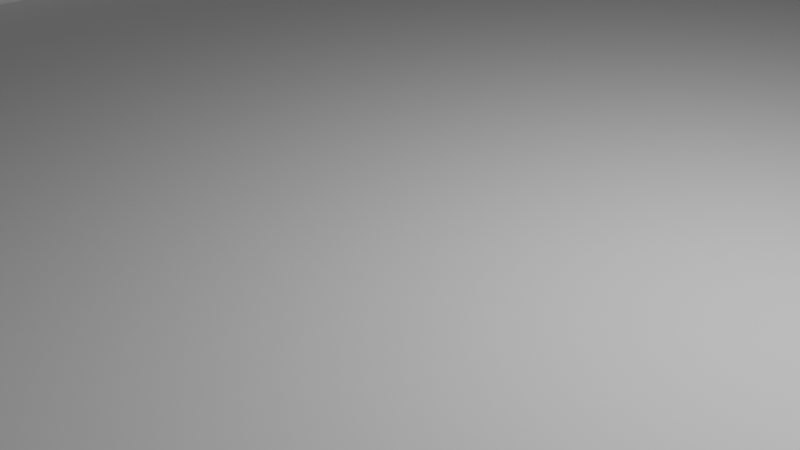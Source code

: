 # Source: tutorial_lev.blend  (saved by Blender 3.3.6; exported with 4.5.12 LTS)
import bpy
from mathutils import Matrix  # noqa: F401  (used for matrix-valued properties, if any)

bpy.ops.wm.read_factory_settings(use_empty=True)
scene = bpy.context.scene
scene.name = 'Scene'

# ---- collections
col_collection = bpy.data.collections.new('Collection'); scene.collection.children.link(col_collection)

# ---- node groups
ng_auto_smooth = bpy.data.node_groups.new('Auto Smooth', 'GeometryNodeTree')
_s = ng_auto_smooth.interface.new_socket(name='Geometry', in_out='OUTPUT', socket_type='NodeSocketGeometry')
_s = ng_auto_smooth.interface.new_socket(name='Geometry', in_out='INPUT', socket_type='NodeSocketGeometry')
_s = ng_auto_smooth.interface.new_socket(name='Angle', in_out='INPUT', socket_type='NodeSocketFloat')
_s.subtype = 'ANGLE'
_s.min_value = 0.0
_s.max_value = 3.142
ng_auto_smooth.is_modifier = True
_N = ng_auto_smooth.nodes; _L = ng_auto_smooth.links
n0 = _N.new('NodeGroupOutput'); n0.name = 'Group Output'; n0.location = (480, -100)
n1 = _N.new('NodeGroupInput'); n1.name = 'Group Input'; n1.location = (-420, -300)
n2 = _N.new('NodeGroupInput'); n2.name = 'Group Input.001'; n2.location = (-60, -100)
n3 = _N.new('GeometryNodeSetShadeSmooth'); n3.name = 'Set Shade Smooth'; n3.location = (120, -100)
n3.domain = 'EDGE'
n4 = _N.new('GeometryNodeSetShadeSmooth'); n4.name = 'Set Shade Smooth.001'; n4.location = (300, -100)
n5 = _N.new('GeometryNodeInputMeshEdgeAngle'); n5.name = 'Edge Angle'; n5.location = (-420, -220)
n6 = _N.new('GeometryNodeInputEdgeSmooth'); n6.name = 'Is Edge Smooth'; n6.location = (-60, -160)
n7 = _N.new('GeometryNodeInputShadeSmooth'); n7.name = 'Is Face Smooth'; n7.location = (-240, -340)
n8 = _N.new('FunctionNodeBooleanMath'); n8.name = 'Boolean Math'; n8.location = (-60, -220)
n9 = _N.new('FunctionNodeCompare'); n9.name = 'Compare'; n9.location = (-240, -180)
n9.operation = 'LESS_EQUAL'
_L.new(n5.outputs[0], n9.inputs[0])
_L.new(n4.outputs[0], n0.inputs[0])
_L.new(n1.outputs[1], n9.inputs[1])
_L.new(n9.outputs[0], n8.inputs[0])
_L.new(n7.outputs[0], n8.inputs[1])
_L.new(n2.outputs[0], n3.inputs[0])
_L.new(n6.outputs[0], n3.inputs[1])
_L.new(n3.outputs[0], n4.inputs[0])
_L.new(n8.outputs[0], n3.inputs[2])
n0.is_active_output = True

# ---- world
world_world = bpy.data.worlds.new('World'); scene.world = world_world
world_world.use_nodes = True; world_world.node_tree.nodes.clear()
_N = world_world.node_tree.nodes; _L = world_world.node_tree.links
n0 = _N.new('ShaderNodeOutputWorld'); n0.name = 'World Output'; n0.location = (300, 300)
n1 = _N.new('ShaderNodeBackground'); n1.name = 'Background'; n1.location = (10, 300)
n1.inputs[0].default_value = (0.05088, 0.05088, 0.05088, 1.0)
_L.new(n1.outputs[0], n0.inputs[0])
n0.is_active_output = True
world_world.color = (0.05088, 0.05088, 0.05088)
world_world.use_sun_shadow = False
world_world.sun_shadow_jitter_overblur = 0.0

# ---- cameras
cam_camera = bpy.data.cameras.new('Camera')
cam_camera.clip_end = 100.0
cam_camera.ortho_scale = 7.314

# ---- lights
light_light = bpy.data.lights.new('Light', 'POINT')
light_light.transmission_factor = 0.0
light_light.energy = 1000.0
light_light.shadow_soft_size = 0.1
light_light.shadow_maximum_resolution = 0.006
light_light.use_absolute_resolution = True

# ---- meshes
me_plane_001 = bpy.data.meshes.new('Plane.001')
me_plane_001.from_pydata([(-1.0, -1.0, 0.0), (1.0, -1.0, 0.0), (-1.0, 1.0, 0.0), (1.0, 1.0, 0.0)], [], [(0, 1, 3, 2)])
_uv = me_plane_001.uv_layers.new(name='UVMap')
_uv.uv.foreach_set('vector', [0.0, 0.0, 1.0, 0.0, 1.0, 1.0, 0.0, 1.0])
me_plane_001.update()
me_cube_001 = bpy.data.meshes.new('Cube.001')
me_cube_001.from_pydata([(-2.292, 25.56, -1.0), (-2.292, 25.56, 1.0), (-2.292, 34.65, -1.0), (-2.292, 34.65, 1.0), (2.292, 25.56, -1.0), (2.292, 25.56, 1.0), (2.292, 34.65, -1.0), (2.292, 34.65, 1.0), (2.292, 29.05, -1.0), (2.292, 30.16, -1.0), (2.292, 29.03, -0.00377), (2.292, 29.64, 0.581), (2.292, 30.17, 0.05051), (2.292, 29.05, -1.0), (2.292, 30.16, -1.0), (2.292, 29.03, -0.00377), (2.292, 29.64, 0.581), (2.292, 30.17, 0.05051), (8.062, 29.05, -1.0), (8.062, 30.16, -1.0), (8.062, 29.03, -0.00377), (8.062, 29.64, 0.581), (8.062, 30.17, 0.05051), (-2.28, 25.57, -0.9885), (-2.278, 25.57, 1.0), (-2.28, 34.64, -0.9885), (-2.278, 34.63, 1.0), (2.28, 25.57, -0.9885), (2.278, 25.57, 1.0), (2.28, 34.64, -0.9885), (2.278, 34.63, 1.0), (2.278, 29.05, -0.9857), (2.278, 30.16, -0.9858), (2.28, 29.03, -0.0199), (2.283, 29.64, 0.5632), (2.28, 30.17, 0.03448), (2.292, 29.06, -1.014), (2.292, 30.15, -1.014), (2.292, 29.04, -0.02074), (2.292, 29.64, 0.561), (2.292, 30.16, 0.03362), (8.062, 29.07, -0.9995), (8.062, 30.14, -0.9997), (8.062, 29.04, -0.01146), (8.062, 29.64, 0.561), (8.062, 30.15, 0.04299)], [], [(0, 1, 3, 2), (2, 3, 7, 6), (6, 7, 5, 4, 8, 10, 11, 12, 9), (4, 5, 1, 0), (2, 6, 9, 8, 4, 0), (10, 8, 13, 15), (9, 12, 17, 14), (11, 10, 15, 16), (12, 11, 16, 17), (14, 17, 22, 19), (16, 15, 20, 21), (17, 16, 21, 22), (15, 13, 18, 20), (23, 25, 26, 24), (25, 29, 30, 26), (29, 32, 35, 34, 33, 31, 27, 28, 30), (27, 23, 24, 28), (25, 23, 27, 31, 32, 29), (33, 38, 36, 31), (32, 37, 40, 35), (34, 39, 38, 33), (35, 40, 39, 34), (37, 42, 45, 40), (39, 44, 43, 38), (40, 45, 44, 39), (38, 43, 41, 36), (3, 1, 24, 26), (7, 3, 26, 30), (5, 7, 30, 28), (1, 5, 28, 24), (8, 9, 32, 31), (13, 8, 31, 36), (9, 14, 37, 32), (20, 18, 41, 43), (21, 20, 43, 44), (22, 21, 44, 45), (19, 22, 45, 42), (14, 19, 42, 37), (18, 13, 36, 41)])
me_cube_001.polygons.foreach_set('use_smooth', [True] * 39)
_uv = me_cube_001.uv_layers.new(name='UVMap')
_uv.uv.foreach_set('vector', [0.375, 0.0, 0.625, 0.0, 0.625, 0.25, 0.375, 0.25, 0.375, 0.25, 0.625, 0.25, 0.625, 0.5, 0.375, 0.5, 0.375, 0.5, 0.625, 0.5, 0.625, 0.75, 0.375, 0.75, 0.375, 0.6539, 0.4995, 0.6546, 0.5726, 0.6376, 0.5063, 0.623, 0.375, 0.6234, 0.375, 0.75, 0.625, 0.75, 0.625, 1.0, 0.375, 1.0, 0.125, 0.5, 0.375, 0.5, 0.375, 0.6234, 0.375, 0.6539, 0.375, 0.75, 0.125, 0.75, 0.4995, 0.6546, 0.375, 0.6539, 0.375, 0.6539, 0.4995, 0.6546, 0.375, 0.6234, 0.5063, 0.623, 0.5063, 0.623, 0.375, 0.6234, 0.5726, 0.6376, 0.4995, 0.6546, 0.4995, 0.6546, 0.5726, 0.6376, 0.5063, 0.623, 0.5726, 0.6376, 0.5726, 0.6376, 0.5063, 0.623, 0.375, 0.6234, 0.5063, 0.623, 0.5063, 0.623, 0.375, 0.6234, 0.5726, 0.6376, 0.4995, 0.6546, 0.4995, 0.6546, 0.5726, 0.6376, 0.5063, 0.623, 0.5726, 0.6376, 0.5726, 0.6376, 0.5063, 0.623, 0.4995, 0.6546, 0.375, 0.6539, 0.375, 0.6539, 0.4995, 0.6546, 0.375, 0.0, 0.375, 0.25, 0.625, 0.25, 0.625, 0.0, 0.375, 0.25, 0.375, 0.5, 0.625, 0.5, 0.625, 0.25, 0.375, 0.5, 0.375, 0.6234, 0.5063, 0.623, 0.5726, 0.6376, 0.4995, 0.6546, 0.375, 0.6539, 0.375, 0.75, 0.625, 0.75, 0.625, 0.5, 0.375, 0.75, 0.375, 1.0, 0.625, 1.0, 0.625, 0.75, 0.125, 0.5, 0.125, 0.75, 0.375, 0.75, 0.375, 0.6539, 0.375, 0.6234, 0.375, 0.5, 0.4995, 0.6546, 0.4995, 0.6546, 0.375, 0.6539, 0.375, 0.6539, 0.375, 0.6234, 0.375, 0.6234, 0.5063, 0.623, 0.5063, 0.623, 0.5726, 0.6376, 0.5726, 0.6376, 0.4995, 0.6546, 0.4995, 0.6546, 0.5063, 0.623, 0.5063, 0.623, 0.5726, 0.6376, 0.5726, 0.6376, 0.375, 0.6234, 0.375, 0.6234, 0.5063, 0.623, 0.5063, 0.623, 0.5726, 0.6376, 0.5726, 0.6376, 0.4995, 0.6546, 0.4995, 0.6546, 0.5063, 0.623, 0.5063, 0.623, 0.5726, 0.6376, 0.5726, 0.6376, 0.4995, 0.6546, 0.4995, 0.6546, 0.375, 0.6539, 0.375, 0.6539, 0.625, 0.25, 0.625, 0.0, 0.625, 0.0, 0.625, 0.25, 0.625, 0.5, 0.625, 0.25, 0.625, 0.25, 0.625, 0.5, 0.625, 0.75, 0.625, 0.5, 0.625, 0.5, 0.625, 0.75, 0.625, 1.0, 0.625, 0.75, 0.625, 0.75, 0.625, 1.0, 0.375, 0.6539, 0.375, 0.6234, 0.375, 0.6234, 0.375, 0.6539, 0.375, 0.6539, 0.375, 0.6539, 0.375, 0.6539, 0.375, 0.6539, 0.375, 0.6234, 0.375, 0.6234, 0.375, 0.6234, 0.375, 0.6234, 0.4995, 0.6546, 0.375, 0.6539, 0.375, 0.6539, 0.4995, 0.6546, 0.5726, 0.6376, 0.4995, 0.6546, 0.4995, 0.6546, 0.5726, 0.6376, 0.5063, 0.623, 0.5726, 0.6376, 0.5726, 0.6376, 0.5063, 0.623, 0.375, 0.6234, 0.5063, 0.623, 0.5063, 0.623, 0.375, 0.6234, 0.375, 0.6234, 0.375, 0.6234, 0.375, 0.6234, 0.375, 0.6234, 0.375, 0.6539, 0.375, 0.6539, 0.375, 0.6539, 0.375, 0.6539])
me_cube_001.update()
me_cone_001 = bpy.data.meshes.new('Cone.001')
me_cone_001.from_pydata([(0.0, 1.0, -1.0), (0.1951, 0.9808, -1.0), (0.3827, 0.9239, -1.0), (0.5556, 0.8315, -1.0), (0.7071, 0.7071, -1.0), (0.8315, 0.5556, -1.0), (0.9239, 0.3827, -1.0), (0.9808, 0.1951, -1.0), (1.0, 0.0, -1.0), (0.9808, -0.1951, -1.0), (0.9239, -0.3827, -1.0), (0.8315, -0.5556, -1.0), (0.7071, -0.7071, -1.0), (0.5556, -0.8315, -1.0), (0.3827, -0.9239, -1.0), (0.1951, -0.9808, -1.0), (0.0, -1.0, -1.0), (-0.1951, -0.9808, -1.0), (-0.3827, -0.9239, -1.0), (-0.5556, -0.8315, -1.0), (-0.7071, -0.7071, -1.0), (-0.8315, -0.5556, -1.0), (-0.9239, -0.3827, -1.0), (-0.9808, -0.1951, -1.0), (-1.0, 0.0, -1.0), (-0.9808, 0.1951, -1.0), (-0.9239, 0.3827, -1.0), (-0.8315, 0.5556, -1.0), (-0.7071, 0.7071, -1.0), (-0.5556, 0.8315, -1.0), (-0.3827, 0.9239, -1.0), (-0.1951, 0.9808, -1.0), (0.0, 0.0, 1.0)], [], [(0, 32, 1), (1, 32, 2), (2, 32, 3), (3, 32, 4), (4, 32, 5), (5, 32, 6), (6, 32, 7), (7, 32, 8), (8, 32, 9), (9, 32, 10), (10, 32, 11), (11, 32, 12), (12, 32, 13), (13, 32, 14), (14, 32, 15), (15, 32, 16), (16, 32, 17), (17, 32, 18), (18, 32, 19), (19, 32, 20), (20, 32, 21), (21, 32, 22), (22, 32, 23), (23, 32, 24), (24, 32, 25), (25, 32, 26), (26, 32, 27), (27, 32, 28), (28, 32, 29), (29, 32, 30), (0, 1, 2, 3, 4, 5, 6, 7, 8, 9, 10, 11, 12, 13, 14, 15, 16, 17, 18, 19, 20, 21, 22, 23, 24, 25, 26, 27, 28, 29, 30, 31), (30, 32, 31), (31, 32, 0)])
_uv = me_cone_001.uv_layers.new(name='UVMap')
_uv.uv.foreach_set('vector', [0.25, 0.49, 0.25, 0.25, 0.2968, 0.4854, 0.2968, 0.4854, 0.25, 0.25, 0.3418, 0.4717, 0.3418, 0.4717, 0.25, 0.25, 0.3833, 0.4496, 0.3833, 0.4496, 0.25, 0.25, 0.4197, 0.4197, 0.4197, 0.4197, 0.25, 0.25, 0.4496, 0.3833, 0.4496, 0.3833, 0.25, 0.25, 0.4717, 0.3418, 0.4717, 0.3418, 0.25, 0.25, 0.4854, 0.2968, 0.4854, 0.2968, 0.25, 0.25, 0.49, 0.25, 0.49, 0.25, 0.25, 0.25, 0.4854, 0.2032, 0.4854, 0.2032, 0.25, 0.25, 0.4717, 0.1582, 0.4717, 0.1582, 0.25, 0.25, 0.4496, 0.1167, 0.4496, 0.1167, 0.25, 0.25, 0.4197, 0.08029, 0.4197, 0.08029, 0.25, 0.25, 0.3833, 0.05045, 0.3833, 0.05045, 0.25, 0.25, 0.3418, 0.02827, 0.3418, 0.02827, 0.25, 0.25, 0.2968, 0.01461, 0.2968, 0.01461, 0.25, 0.25, 0.25, 0.01, 0.25, 0.01, 0.25, 0.25, 0.2032, 0.01461, 0.2032, 0.01461, 0.25, 0.25, 0.1582, 0.02827, 0.1582, 0.02827, 0.25, 0.25, 0.1167, 0.05045, 0.1167, 0.05045, 0.25, 0.25, 0.08029, 0.08029, 0.08029, 0.08029, 0.25, 0.25, 0.05045, 0.1167, 0.05045, 0.1167, 0.25, 0.25, 0.02827, 0.1582, 0.02827, 0.1582, 0.25, 0.25, 0.01461, 0.2032, 0.01461, 0.2032, 0.25, 0.25, 0.01, 0.25, 0.01, 0.25, 0.25, 0.25, 0.01461, 0.2968, 0.01461, 0.2968, 0.25, 0.25, 0.02827, 0.3418, 0.02827, 0.3418, 0.25, 0.25, 0.05045, 0.3833, 0.05045, 0.3833, 0.25, 0.25, 0.08029, 0.4197, 0.08029, 0.4197, 0.25, 0.25, 0.1167, 0.4496, 0.1167, 0.4496, 0.25, 0.25, 0.1582, 0.4717, 0.75, 0.49, 0.7968, 0.4854, 0.8418, 0.4717, 0.8833, 0.4496, 0.9197, 0.4197, 0.9496, 0.3833, 0.9717, 0.3418, 0.9854, 0.2968, 0.99, 0.25, 0.9854, 0.2032, 0.9717, 0.1582, 0.9496, 0.1167, 0.9197, 0.08029, 0.8833, 0.05045, 0.8418, 0.02827, 0.7968, 0.01461, 0.75, 0.01, 0.7032, 0.01461, 0.6582, 0.02827, 0.6167, 0.05045, 0.5803, 0.08029, 0.5504, 0.1167, 0.5283, 0.1582, 0.5146, 0.2032, 0.51, 0.25, 0.5146, 0.2968, 0.5283, 0.3418, 0.5504, 0.3833, 0.5803, 0.4197, 0.6167, 0.4496, 0.6582, 0.4717, 0.7032, 0.4854, 0.1582, 0.4717, 0.25, 0.25, 0.2032, 0.4854, 0.2032, 0.4854, 0.25, 0.25, 0.25, 0.49])
me_cone_001.update()
me_cone_002 = bpy.data.meshes.new('Cone.002')
me_cone_002.from_pydata([(0.0, 1.0, -1.0), (0.1951, 0.9808, -1.0), (0.3827, 0.9239, -1.0), (0.5556, 0.8315, -1.0), (0.7071, 0.7071, -1.0), (0.8315, 0.5556, -1.0), (0.9239, 0.3827, -1.0), (0.9808, 0.1951, -1.0), (1.0, 0.0, -1.0), (0.9808, -0.1951, -1.0), (0.9239, -0.3827, -1.0), (0.8315, -0.5556, -1.0), (0.7071, -0.7071, -1.0), (0.5556, -0.8315, -1.0), (0.3827, -0.9239, -1.0), (0.1951, -0.9808, -1.0), (0.0, -1.0, -1.0), (-0.1951, -0.9808, -1.0), (-0.3827, -0.9239, -1.0), (-0.5556, -0.8315, -1.0), (-0.7071, -0.7071, -1.0), (-0.8315, -0.5556, -1.0), (-0.9239, -0.3827, -1.0), (-0.9808, -0.1951, -1.0), (-1.0, 0.0, -1.0), (-0.9808, 0.1951, -1.0), (-0.9239, 0.3827, -1.0), (-0.8315, 0.5556, -1.0), (-0.7071, 0.7071, -1.0), (-0.5556, 0.8315, -1.0), (-0.3827, 0.9239, -1.0), (-0.1951, 0.9808, -1.0), (0.0, 0.0, 1.0)], [], [(0, 32, 1), (1, 32, 2), (2, 32, 3), (3, 32, 4), (4, 32, 5), (5, 32, 6), (6, 32, 7), (7, 32, 8), (8, 32, 9), (9, 32, 10), (10, 32, 11), (11, 32, 12), (12, 32, 13), (13, 32, 14), (14, 32, 15), (15, 32, 16), (16, 32, 17), (17, 32, 18), (18, 32, 19), (19, 32, 20), (20, 32, 21), (21, 32, 22), (22, 32, 23), (23, 32, 24), (24, 32, 25), (25, 32, 26), (26, 32, 27), (27, 32, 28), (28, 32, 29), (29, 32, 30), (0, 1, 2, 3, 4, 5, 6, 7, 8, 9, 10, 11, 12, 13, 14, 15, 16, 17, 18, 19, 20, 21, 22, 23, 24, 25, 26, 27, 28, 29, 30, 31), (30, 32, 31), (31, 32, 0)])
_uv = me_cone_002.uv_layers.new(name='UVMap')
_uv.uv.foreach_set('vector', [0.25, 0.49, 0.25, 0.25, 0.2968, 0.4854, 0.2968, 0.4854, 0.25, 0.25, 0.3418, 0.4717, 0.3418, 0.4717, 0.25, 0.25, 0.3833, 0.4496, 0.3833, 0.4496, 0.25, 0.25, 0.4197, 0.4197, 0.4197, 0.4197, 0.25, 0.25, 0.4496, 0.3833, 0.4496, 0.3833, 0.25, 0.25, 0.4717, 0.3418, 0.4717, 0.3418, 0.25, 0.25, 0.4854, 0.2968, 0.4854, 0.2968, 0.25, 0.25, 0.49, 0.25, 0.49, 0.25, 0.25, 0.25, 0.4854, 0.2032, 0.4854, 0.2032, 0.25, 0.25, 0.4717, 0.1582, 0.4717, 0.1582, 0.25, 0.25, 0.4496, 0.1167, 0.4496, 0.1167, 0.25, 0.25, 0.4197, 0.08029, 0.4197, 0.08029, 0.25, 0.25, 0.3833, 0.05045, 0.3833, 0.05045, 0.25, 0.25, 0.3418, 0.02827, 0.3418, 0.02827, 0.25, 0.25, 0.2968, 0.01461, 0.2968, 0.01461, 0.25, 0.25, 0.25, 0.01, 0.25, 0.01, 0.25, 0.25, 0.2032, 0.01461, 0.2032, 0.01461, 0.25, 0.25, 0.1582, 0.02827, 0.1582, 0.02827, 0.25, 0.25, 0.1167, 0.05045, 0.1167, 0.05045, 0.25, 0.25, 0.08029, 0.08029, 0.08029, 0.08029, 0.25, 0.25, 0.05045, 0.1167, 0.05045, 0.1167, 0.25, 0.25, 0.02827, 0.1582, 0.02827, 0.1582, 0.25, 0.25, 0.01461, 0.2032, 0.01461, 0.2032, 0.25, 0.25, 0.01, 0.25, 0.01, 0.25, 0.25, 0.25, 0.01461, 0.2968, 0.01461, 0.2968, 0.25, 0.25, 0.02827, 0.3418, 0.02827, 0.3418, 0.25, 0.25, 0.05045, 0.3833, 0.05045, 0.3833, 0.25, 0.25, 0.08029, 0.4197, 0.08029, 0.4197, 0.25, 0.25, 0.1167, 0.4496, 0.1167, 0.4496, 0.25, 0.25, 0.1582, 0.4717, 0.75, 0.49, 0.7968, 0.4854, 0.8418, 0.4717, 0.8833, 0.4496, 0.9197, 0.4197, 0.9496, 0.3833, 0.9717, 0.3418, 0.9854, 0.2968, 0.99, 0.25, 0.9854, 0.2032, 0.9717, 0.1582, 0.9496, 0.1167, 0.9197, 0.08029, 0.8833, 0.05045, 0.8418, 0.02827, 0.7968, 0.01461, 0.75, 0.01, 0.7032, 0.01461, 0.6582, 0.02827, 0.6167, 0.05045, 0.5803, 0.08029, 0.5504, 0.1167, 0.5283, 0.1582, 0.5146, 0.2032, 0.51, 0.25, 0.5146, 0.2968, 0.5283, 0.3418, 0.5504, 0.3833, 0.5803, 0.4197, 0.6167, 0.4496, 0.6582, 0.4717, 0.7032, 0.4854, 0.1582, 0.4717, 0.25, 0.25, 0.2032, 0.4854, 0.2032, 0.4854, 0.25, 0.25, 0.25, 0.49])
me_cone_002.update()
me_cone_003 = bpy.data.meshes.new('Cone.003')
me_cone_003.from_pydata([(0.0, 1.0, -1.0), (0.1951, 0.9808, -1.0), (0.3827, 0.9239, -1.0), (0.5556, 0.8315, -1.0), (0.7071, 0.7071, -1.0), (0.8315, 0.5556, -1.0), (0.9239, 0.3827, -1.0), (0.9808, 0.1951, -1.0), (1.0, 0.0, -1.0), (0.9808, -0.1951, -1.0), (0.9239, -0.3827, -1.0), (0.8315, -0.5556, -1.0), (0.7071, -0.7071, -1.0), (0.5556, -0.8315, -1.0), (0.3827, -0.9239, -1.0), (0.1951, -0.9808, -1.0), (0.0, -1.0, -1.0), (-0.1951, -0.9808, -1.0), (-0.3827, -0.9239, -1.0), (-0.5556, -0.8315, -1.0), (-0.7071, -0.7071, -1.0), (-0.8315, -0.5556, -1.0), (-0.9239, -0.3827, -1.0), (-0.9808, -0.1951, -1.0), (-1.0, 0.0, -1.0), (-0.9808, 0.1951, -1.0), (-0.9239, 0.3827, -1.0), (-0.8315, 0.5556, -1.0), (-0.7071, 0.7071, -1.0), (-0.5556, 0.8315, -1.0), (-0.3827, 0.9239, -1.0), (-0.1951, 0.9808, -1.0), (0.0, 0.0, 1.0)], [], [(0, 32, 1), (1, 32, 2), (2, 32, 3), (3, 32, 4), (4, 32, 5), (5, 32, 6), (6, 32, 7), (7, 32, 8), (8, 32, 9), (9, 32, 10), (10, 32, 11), (11, 32, 12), (12, 32, 13), (13, 32, 14), (14, 32, 15), (15, 32, 16), (16, 32, 17), (17, 32, 18), (18, 32, 19), (19, 32, 20), (20, 32, 21), (21, 32, 22), (22, 32, 23), (23, 32, 24), (24, 32, 25), (25, 32, 26), (26, 32, 27), (27, 32, 28), (28, 32, 29), (29, 32, 30), (0, 1, 2, 3, 4, 5, 6, 7, 8, 9, 10, 11, 12, 13, 14, 15, 16, 17, 18, 19, 20, 21, 22, 23, 24, 25, 26, 27, 28, 29, 30, 31), (30, 32, 31), (31, 32, 0)])
_uv = me_cone_003.uv_layers.new(name='UVMap')
_uv.uv.foreach_set('vector', [0.25, 0.49, 0.25, 0.25, 0.2968, 0.4854, 0.2968, 0.4854, 0.25, 0.25, 0.3418, 0.4717, 0.3418, 0.4717, 0.25, 0.25, 0.3833, 0.4496, 0.3833, 0.4496, 0.25, 0.25, 0.4197, 0.4197, 0.4197, 0.4197, 0.25, 0.25, 0.4496, 0.3833, 0.4496, 0.3833, 0.25, 0.25, 0.4717, 0.3418, 0.4717, 0.3418, 0.25, 0.25, 0.4854, 0.2968, 0.4854, 0.2968, 0.25, 0.25, 0.49, 0.25, 0.49, 0.25, 0.25, 0.25, 0.4854, 0.2032, 0.4854, 0.2032, 0.25, 0.25, 0.4717, 0.1582, 0.4717, 0.1582, 0.25, 0.25, 0.4496, 0.1167, 0.4496, 0.1167, 0.25, 0.25, 0.4197, 0.08029, 0.4197, 0.08029, 0.25, 0.25, 0.3833, 0.05045, 0.3833, 0.05045, 0.25, 0.25, 0.3418, 0.02827, 0.3418, 0.02827, 0.25, 0.25, 0.2968, 0.01461, 0.2968, 0.01461, 0.25, 0.25, 0.25, 0.01, 0.25, 0.01, 0.25, 0.25, 0.2032, 0.01461, 0.2032, 0.01461, 0.25, 0.25, 0.1582, 0.02827, 0.1582, 0.02827, 0.25, 0.25, 0.1167, 0.05045, 0.1167, 0.05045, 0.25, 0.25, 0.08029, 0.08029, 0.08029, 0.08029, 0.25, 0.25, 0.05045, 0.1167, 0.05045, 0.1167, 0.25, 0.25, 0.02827, 0.1582, 0.02827, 0.1582, 0.25, 0.25, 0.01461, 0.2032, 0.01461, 0.2032, 0.25, 0.25, 0.01, 0.25, 0.01, 0.25, 0.25, 0.25, 0.01461, 0.2968, 0.01461, 0.2968, 0.25, 0.25, 0.02827, 0.3418, 0.02827, 0.3418, 0.25, 0.25, 0.05045, 0.3833, 0.05045, 0.3833, 0.25, 0.25, 0.08029, 0.4197, 0.08029, 0.4197, 0.25, 0.25, 0.1167, 0.4496, 0.1167, 0.4496, 0.25, 0.25, 0.1582, 0.4717, 0.75, 0.49, 0.7968, 0.4854, 0.8418, 0.4717, 0.8833, 0.4496, 0.9197, 0.4197, 0.9496, 0.3833, 0.9717, 0.3418, 0.9854, 0.2968, 0.99, 0.25, 0.9854, 0.2032, 0.9717, 0.1582, 0.9496, 0.1167, 0.9197, 0.08029, 0.8833, 0.05045, 0.8418, 0.02827, 0.7968, 0.01461, 0.75, 0.01, 0.7032, 0.01461, 0.6582, 0.02827, 0.6167, 0.05045, 0.5803, 0.08029, 0.5504, 0.1167, 0.5283, 0.1582, 0.5146, 0.2032, 0.51, 0.25, 0.5146, 0.2968, 0.5283, 0.3418, 0.5504, 0.3833, 0.5803, 0.4197, 0.6167, 0.4496, 0.6582, 0.4717, 0.7032, 0.4854, 0.1582, 0.4717, 0.25, 0.25, 0.2032, 0.4854, 0.2032, 0.4854, 0.25, 0.25, 0.25, 0.49])
me_cone_003.update()
me_cone_004 = bpy.data.meshes.new('Cone.004')
me_cone_004.from_pydata([(0.0, 1.0, -1.0), (0.1951, 0.9808, -1.0), (0.3827, 0.9239, -1.0), (0.5556, 0.8315, -1.0), (0.7071, 0.7071, -1.0), (0.8315, 0.5556, -1.0), (0.9239, 0.3827, -1.0), (0.9808, 0.1951, -1.0), (1.0, 0.0, -1.0), (0.9808, -0.1951, -1.0), (0.9239, -0.3827, -1.0), (0.8315, -0.5556, -1.0), (0.7071, -0.7071, -1.0), (0.5556, -0.8315, -1.0), (0.3827, -0.9239, -1.0), (0.1951, -0.9808, -1.0), (0.0, -1.0, -1.0), (-0.1951, -0.9808, -1.0), (-0.3827, -0.9239, -1.0), (-0.5556, -0.8315, -1.0), (-0.7071, -0.7071, -1.0), (-0.8315, -0.5556, -1.0), (-0.9239, -0.3827, -1.0), (-0.9808, -0.1951, -1.0), (-1.0, 0.0, -1.0), (-0.9808, 0.1951, -1.0), (-0.9239, 0.3827, -1.0), (-0.8315, 0.5556, -1.0), (-0.7071, 0.7071, -1.0), (-0.5556, 0.8315, -1.0), (-0.3827, 0.9239, -1.0), (-0.1951, 0.9808, -1.0), (0.0, 0.0, 1.0)], [], [(0, 32, 1), (1, 32, 2), (2, 32, 3), (3, 32, 4), (4, 32, 5), (5, 32, 6), (6, 32, 7), (7, 32, 8), (8, 32, 9), (9, 32, 10), (10, 32, 11), (11, 32, 12), (12, 32, 13), (13, 32, 14), (14, 32, 15), (15, 32, 16), (16, 32, 17), (17, 32, 18), (18, 32, 19), (19, 32, 20), (20, 32, 21), (21, 32, 22), (22, 32, 23), (23, 32, 24), (24, 32, 25), (25, 32, 26), (26, 32, 27), (27, 32, 28), (28, 32, 29), (29, 32, 30), (0, 1, 2, 3, 4, 5, 6, 7, 8, 9, 10, 11, 12, 13, 14, 15, 16, 17, 18, 19, 20, 21, 22, 23, 24, 25, 26, 27, 28, 29, 30, 31), (30, 32, 31), (31, 32, 0)])
_uv = me_cone_004.uv_layers.new(name='UVMap')
_uv.uv.foreach_set('vector', [0.25, 0.49, 0.25, 0.25, 0.2968, 0.4854, 0.2968, 0.4854, 0.25, 0.25, 0.3418, 0.4717, 0.3418, 0.4717, 0.25, 0.25, 0.3833, 0.4496, 0.3833, 0.4496, 0.25, 0.25, 0.4197, 0.4197, 0.4197, 0.4197, 0.25, 0.25, 0.4496, 0.3833, 0.4496, 0.3833, 0.25, 0.25, 0.4717, 0.3418, 0.4717, 0.3418, 0.25, 0.25, 0.4854, 0.2968, 0.4854, 0.2968, 0.25, 0.25, 0.49, 0.25, 0.49, 0.25, 0.25, 0.25, 0.4854, 0.2032, 0.4854, 0.2032, 0.25, 0.25, 0.4717, 0.1582, 0.4717, 0.1582, 0.25, 0.25, 0.4496, 0.1167, 0.4496, 0.1167, 0.25, 0.25, 0.4197, 0.08029, 0.4197, 0.08029, 0.25, 0.25, 0.3833, 0.05045, 0.3833, 0.05045, 0.25, 0.25, 0.3418, 0.02827, 0.3418, 0.02827, 0.25, 0.25, 0.2968, 0.01461, 0.2968, 0.01461, 0.25, 0.25, 0.25, 0.01, 0.25, 0.01, 0.25, 0.25, 0.2032, 0.01461, 0.2032, 0.01461, 0.25, 0.25, 0.1582, 0.02827, 0.1582, 0.02827, 0.25, 0.25, 0.1167, 0.05045, 0.1167, 0.05045, 0.25, 0.25, 0.08029, 0.08029, 0.08029, 0.08029, 0.25, 0.25, 0.05045, 0.1167, 0.05045, 0.1167, 0.25, 0.25, 0.02827, 0.1582, 0.02827, 0.1582, 0.25, 0.25, 0.01461, 0.2032, 0.01461, 0.2032, 0.25, 0.25, 0.01, 0.25, 0.01, 0.25, 0.25, 0.25, 0.01461, 0.2968, 0.01461, 0.2968, 0.25, 0.25, 0.02827, 0.3418, 0.02827, 0.3418, 0.25, 0.25, 0.05045, 0.3833, 0.05045, 0.3833, 0.25, 0.25, 0.08029, 0.4197, 0.08029, 0.4197, 0.25, 0.25, 0.1167, 0.4496, 0.1167, 0.4496, 0.25, 0.25, 0.1582, 0.4717, 0.75, 0.49, 0.7968, 0.4854, 0.8418, 0.4717, 0.8833, 0.4496, 0.9197, 0.4197, 0.9496, 0.3833, 0.9717, 0.3418, 0.9854, 0.2968, 0.99, 0.25, 0.9854, 0.2032, 0.9717, 0.1582, 0.9496, 0.1167, 0.9197, 0.08029, 0.8833, 0.05045, 0.8418, 0.02827, 0.7968, 0.01461, 0.75, 0.01, 0.7032, 0.01461, 0.6582, 0.02827, 0.6167, 0.05045, 0.5803, 0.08029, 0.5504, 0.1167, 0.5283, 0.1582, 0.5146, 0.2032, 0.51, 0.25, 0.5146, 0.2968, 0.5283, 0.3418, 0.5504, 0.3833, 0.5803, 0.4197, 0.6167, 0.4496, 0.6582, 0.4717, 0.7032, 0.4854, 0.1582, 0.4717, 0.25, 0.25, 0.2032, 0.4854, 0.2032, 0.4854, 0.25, 0.25, 0.25, 0.49])
me_cone_004.update()
me_cube_002 = bpy.data.meshes.new('Cube.002')
me_cube_002.from_pydata([(-1.0, -1.0, -1.0), (-1.0, -1.0, 1.0), (-1.0, 1.0, -1.0), (-1.0, 1.0, 1.0), (1.0, -1.0, -1.0), (1.0, -1.0, 1.0), (1.0, 1.0, -1.0), (1.0, 1.0, 1.0)], [], [(0, 1, 3, 2), (2, 3, 7, 6), (6, 7, 5, 4), (4, 5, 1, 0), (2, 6, 4, 0), (7, 3, 1, 5)])
_uv = me_cube_002.uv_layers.new(name='UVMap')
_uv.uv.foreach_set('vector', [0.375, 0.0, 0.625, 0.0, 0.625, 0.25, 0.375, 0.25, 0.375, 0.25, 0.625, 0.25, 0.625, 0.5, 0.375, 0.5, 0.375, 0.5, 0.625, 0.5, 0.625, 0.75, 0.375, 0.75, 0.375, 0.75, 0.625, 0.75, 0.625, 1.0, 0.375, 1.0, 0.125, 0.5, 0.375, 0.5, 0.375, 0.75, 0.125, 0.75, 0.625, 0.5, 0.875, 0.5, 0.875, 0.75, 0.625, 0.75])
me_cube_002.update()
me_cube_003 = bpy.data.meshes.new('Cube.003')
me_cube_003.from_pydata([(-1.0, -1.0, -1.0), (-1.0, -1.0, 1.0), (-1.0, 1.0, -1.0), (-1.0, 1.0, 1.0), (1.0, -1.0, -1.0), (1.0, -1.0, 1.0), (1.0, 1.0, -1.0), (1.0, 1.0, 1.0), (3.107, 1.0, 1.0), (3.107, 1.0, -1.0), (3.107, -1.0, -1.0), (3.107, -1.0, 1.0), (0.1072, -0.9929, 3.245), (0.1072, -0.9929, 8.816), (0.1072, 1.001, 3.245), (0.1072, 1.001, 8.816), (1.696, -0.9929, 3.245), (1.696, -0.9929, 8.816), (1.696, 1.001, 3.245), (1.696, 1.001, 8.816)], [], [(0, 1, 3, 2), (2, 3, 7, 6), (5, 4, 10, 11), (4, 5, 1, 0), (2, 6, 4, 0), (7, 3, 1, 5), (9, 8, 11, 10), (4, 6, 9, 10), (7, 5, 11, 8), (6, 7, 8, 9), (12, 13, 15, 14), (14, 15, 19, 18), (18, 19, 17, 16), (16, 17, 13, 12), (14, 18, 16, 12), (19, 15, 13, 17)])
_uv = me_cube_003.uv_layers.new(name='UVMap')
_uv.uv.foreach_set('vector', [0.375, 0.0, 0.625, 0.0, 0.625, 0.25, 0.375, 0.25, 0.375, 0.25, 0.625, 0.25, 0.625, 0.5, 0.375, 0.5, 0.625, 0.75, 0.375, 0.75, 0.375, 0.75, 0.625, 0.75, 0.375, 0.75, 0.625, 0.75, 0.625, 1.0, 0.375, 1.0, 0.125, 0.5, 0.375, 0.5, 0.375, 0.75, 0.125, 0.75, 0.625, 0.5, 0.875, 0.5, 0.875, 0.75, 0.625, 0.75, 0.375, 0.5, 0.625, 0.5, 0.625, 0.75, 0.375, 0.75, 0.375, 0.75, 0.375, 0.5, 0.375, 0.5, 0.375, 0.75, 0.625, 0.5, 0.625, 0.75, 0.625, 0.75, 0.625, 0.5, 0.375, 0.5, 0.625, 0.5, 0.625, 0.5, 0.375, 0.5, 0.375, 0.0, 0.625, 0.0, 0.625, 0.25, 0.375, 0.25, 0.375, 0.25, 0.625, 0.25, 0.625, 0.5, 0.375, 0.5, 0.375, 0.5, 0.625, 0.5, 0.625, 0.75, 0.375, 0.75, 0.375, 0.75, 0.625, 0.75, 0.625, 1.0, 0.375, 1.0, 0.125, 0.5, 0.375, 0.5, 0.375, 0.75, 0.125, 0.75, 0.625, 0.5, 0.875, 0.5, 0.875, 0.75, 0.625, 0.75])
me_cube_003.update()
me_cube_004 = bpy.data.meshes.new('Cube.004')
me_cube_004.from_pydata([(-1.0, -1.0, -1.0), (-1.0, -1.0, 1.0), (-1.0, 1.0, -1.0), (-1.0, 1.0, 1.0), (1.0, -1.0, -1.0), (1.0, -1.0, 1.0), (1.0, 1.0, -1.0), (1.0, 1.0, 1.0)], [], [(0, 1, 3, 2), (2, 3, 7, 6), (6, 7, 5, 4), (4, 5, 1, 0), (2, 6, 4, 0), (7, 3, 1, 5)])
_uv = me_cube_004.uv_layers.new(name='UVMap')
_uv.uv.foreach_set('vector', [0.375, 0.0, 0.625, 0.0, 0.625, 0.25, 0.375, 0.25, 0.375, 0.25, 0.625, 0.25, 0.625, 0.5, 0.375, 0.5, 0.375, 0.5, 0.625, 0.5, 0.625, 0.75, 0.375, 0.75, 0.375, 0.75, 0.625, 0.75, 0.625, 1.0, 0.375, 1.0, 0.125, 0.5, 0.375, 0.5, 0.375, 0.75, 0.125, 0.75, 0.625, 0.5, 0.875, 0.5, 0.875, 0.75, 0.625, 0.75])
me_cube_004.update()
me_cube_005 = bpy.data.meshes.new('Cube.005')
me_cube_005.from_pydata([(-1.0, -1.0, -1.0), (-1.0, -1.0, 1.0), (-1.0, 1.0, -1.0), (-1.0, 1.0, 1.0), (1.0, -1.0, -1.0), (1.0, -1.0, 1.0), (1.0, 1.0, -1.0), (1.0, 1.0, 1.0), (1.0, -0.1736, -1.0), (1.0, 0.23, -1.0), (1.0, -0.1808, -0.03513), (1.0, 0.05087, 0.352), (1.0, 0.2352, -0.04112), (-2.789, 1.0, -1.0), (-2.789, -1.0, -1.0), (-2.789, -1.0, 1.0), (-2.789, 1.0, 1.0), (0.4913, -1.0, 1.0), (0.0583, -1.0, -1.0), (0.787, -1.0, -1.0), (0.0583, -4.789, -1.0), (0.787, -4.789, -1.0), (0.4913, -4.789, 1.0), (-0.09252, -4.795, 1.436), (-0.09252, -4.795, -1.004), (-0.09252, -11.1, 1.436), (-0.09252, -11.1, -1.004), (1.148, -11.1, -1.004), (1.148, -11.1, 1.436), (1.148, -4.795, -1.004), (1.148, -4.795, 1.436), (0.7924, -4.795, -1.004), (0.06261, -4.795, -1.004), (0.4942, -4.795, 1.018), (-0.2125, -5.284, -0.8234), (-0.2125, -5.284, -1.062), (-0.2125, -5.443, -0.8234), (-0.2125, -5.443, -1.062), (1.136, -5.284, -0.8234), (1.136, -5.284, -1.062), (1.136, -5.443, -0.8234), (1.136, -5.443, -1.062), (-0.2125, -5.409, -0.5336), (-0.2125, -5.409, -0.7722), (-0.2125, -5.568, -0.5336), (-0.2125, -5.568, -0.7722), (1.136, -5.409, -0.5336), (1.136, -5.409, -0.7722), (1.136, -5.568, -0.5336), (1.136, -5.568, -0.7722), (-0.2125, -5.541, -0.4038), (-0.2125, -5.541, -0.6423), (-0.2125, -5.7, -0.4038), (-0.2125, -5.7, -0.6423), (1.136, -5.541, -0.4038), (1.136, -5.541, -0.6423), (1.136, -5.7, -0.4038), (1.136, -5.7, -0.6423)], [], [(3, 2, 13, 16), (2, 3, 7, 6), (6, 7, 5, 4, 8, 10, 11, 12, 9), (4, 5, 17, 19), (2, 6, 9, 8, 4, 19, 18, 0), (14, 15, 16, 13), (0, 1, 15, 14), (2, 0, 14, 13), (19, 17, 22, 21), (18, 17, 1, 0), (26, 25, 23, 24), (17, 18, 20, 22), (18, 19, 21, 20), (24, 23, 30, 29, 31, 33, 32), (29, 30, 28, 27), (27, 28, 25, 26), (24, 32, 31, 29, 27, 26), (34, 35, 37, 36), (36, 37, 41, 40), (40, 41, 39, 38), (38, 39, 35, 34), (36, 40, 38, 34), (41, 37, 35, 39), (42, 43, 45, 44), (44, 45, 49, 48), (48, 49, 47, 46), (46, 47, 43, 42), (44, 48, 46, 42), (49, 45, 43, 47), (50, 51, 53, 52), (52, 53, 57, 56), (56, 57, 55, 54), (54, 55, 51, 50), (52, 56, 54, 50), (57, 53, 51, 55)])
_uv = me_cube_005.uv_layers.new(name='UVMap')
_uv.uv.foreach_set('vector', [0.625, 0.25, 0.375, 0.25, 0.375, 0.25, 0.625, 0.25, 0.375, 0.25, 0.625, 0.25, 0.625, 0.5, 0.375, 0.5, 0.375, 0.5, 0.625, 0.5, 0.625, 0.75, 0.375, 0.75, 0.375, 0.6467, 0.4956, 0.6476, 0.544, 0.6186, 0.4949, 0.5956, 0.375, 0.5962, 0.375, 0.75, 0.625, 0.75, 0.625, 0.8136, 0.375, 0.7766, 0.125, 0.5, 0.375, 0.5, 0.375, 0.5962, 0.375, 0.6467, 0.375, 0.75, 0.3484, 0.75, 0.2573, 0.75, 0.125, 0.75, 0.375, 0.0, 0.625, 0.0, 0.625, 0.25, 0.375, 0.25, 0.375, 1.0, 0.625, 1.0, 0.625, 1.0, 0.375, 1.0, 0.125, 0.5, 0.125, 0.75, 0.125, 0.75, 0.125, 0.5, 0.375, 0.7766, 0.625, 0.8136, 0.625, 0.8136, 0.375, 0.7766, 0.375, 0.8677, 0.625, 0.8136, 0.625, 1.0, 0.375, 1.0, 0.375, 0.0, 0.625, 0.0, 0.625, 0.25, 0.375, 0.25, 0.625, 0.8136, 0.375, 0.8677, 0.375, 0.8677, 0.625, 0.8136, 0.2573, 0.75, 0.3484, 0.75, 0.3484, 0.75, 0.2573, 0.75, 0.375, 0.25, 0.625, 0.25, 0.625, 0.5, 0.375, 0.5, 0.375, 0.4284, 0.5823, 0.3683, 0.375, 0.2813, 0.375, 0.5, 0.625, 0.5, 0.625, 0.75, 0.375, 0.75, 0.375, 0.75, 0.625, 0.75, 0.625, 1.0, 0.375, 1.0, 0.125, 0.5, 0.1563, 0.5, 0.3034, 0.5, 0.375, 0.5, 0.375, 0.75, 0.125, 0.75, 0.375, 0.0, 0.625, 0.0, 0.625, 0.25, 0.375, 0.25, 0.375, 0.25, 0.625, 0.25, 0.625, 0.5, 0.375, 0.5, 0.375, 0.5, 0.625, 0.5, 0.625, 0.75, 0.375, 0.75, 0.375, 0.75, 0.625, 0.75, 0.625, 1.0, 0.375, 1.0, 0.125, 0.5, 0.375, 0.5, 0.375, 0.75, 0.125, 0.75, 0.625, 0.5, 0.875, 0.5, 0.875, 0.75, 0.625, 0.75, 0.375, 0.0, 0.625, 0.0, 0.625, 0.25, 0.375, 0.25, 0.375, 0.25, 0.625, 0.25, 0.625, 0.5, 0.375, 0.5, 0.375, 0.5, 0.625, 0.5, 0.625, 0.75, 0.375, 0.75, 0.375, 0.75, 0.625, 0.75, 0.625, 1.0, 0.375, 1.0, 0.125, 0.5, 0.375, 0.5, 0.375, 0.75, 0.125, 0.75, 0.625, 0.5, 0.875, 0.5, 0.875, 0.75, 0.625, 0.75, 0.375, 0.0, 0.625, 0.0, 0.625, 0.25, 0.375, 0.25, 0.375, 0.25, 0.625, 0.25, 0.625, 0.5, 0.375, 0.5, 0.375, 0.5, 0.625, 0.5, 0.625, 0.75, 0.375, 0.75, 0.375, 0.75, 0.625, 0.75, 0.625, 1.0, 0.375, 1.0, 0.125, 0.5, 0.375, 0.5, 0.375, 0.75, 0.125, 0.75, 0.625, 0.5, 0.875, 0.5, 0.875, 0.75, 0.625, 0.75])
me_cube_005.update()
me_circle_002 = bpy.data.meshes.new('Circle.002')
me_circle_002.from_pydata([(-0.009008, 0.2052, 2.252), (-0.08203, 0.2001, 2.252), (-0.1523, 0.1848, 2.252), (-0.217, 0.1599, 2.252), (-0.2737, 0.1265, 2.252), (-0.3202, 0.08577, 2.252), (-0.3548, 0.03929, 2.252), (-0.3761, -0.01114, 2.252), (-0.3833, -0.06359, 2.252), (-0.3761, -0.116, 2.252), (-0.3548, -0.1665, 2.252), (-0.3202, -0.213, 2.252), (-0.2737, -0.2537, 2.252), (-0.217, -0.2871, 2.252), (-0.1523, -0.312, 2.252), (-0.08203, -0.3273, 2.252), (-0.009008, -0.3324, 2.252), (0.06402, -0.3273, 2.252), (0.1342, -0.312, 2.252), (0.1989, -0.2871, 2.252), (0.2557, -0.2537, 2.252), (0.3022, -0.213, 2.252), (0.3368, -0.1665, 2.252), (0.3581, -0.116, 2.252), (0.3653, -0.06359, 2.252), (0.3581, -0.01114, 2.252), (0.3368, 0.03929, 2.252), (0.3022, 0.08577, 2.252), (0.2557, 0.1265, 2.252), (0.1989, 0.1599, 2.252), (0.1342, 0.1848, 2.252), (0.06402, 0.2001, 2.252), (-1.26, -0.5303, 2.242), (-1.26, 0.4322, 2.242), (-0.7004, 0.4322, 2.242), (-0.2975, -0.251, 2.242), (-0.2975, 0.1142, 2.242), (-0.7048, -0.5303, 2.242)], [], [(1, 2, 3, 4, 5, 6, 7, 8, 9, 10, 11, 12, 13, 14, 15, 16, 17, 18, 19, 20, 21, 22, 23, 24, 25, 26, 27, 28, 29, 30, 31, 0), (32, 37, 35, 36, 34, 33)])
_uv = me_circle_002.uv_layers.new(name='UVMap')
_uv.uv.foreach_set('vector', [0.0, 0.0, 0.0, 0.0, 0.0, 0.0, 0.0, 0.0, 0.0, 0.0, 0.0, 0.0, 0.0, 0.0, 0.0, 0.0, 0.0, 0.0, 0.0, 0.0, 0.0, 0.0, 0.0, 0.0, 0.0, 0.0, 0.0, 0.0, 0.0, 0.0, 0.0, 0.0, 0.0, 0.0, 0.0, 0.0, 0.0, 0.0, 0.0, 0.0, 0.0, 0.0, 0.0, 0.0, 0.0, 0.0, 0.0, 0.0, 0.0, 0.0, 0.0, 0.0, 0.0, 0.0, 0.0, 0.0, 0.0, 0.0, 0.0, 0.0, 0.0, 0.0, 0.0, 0.0, 0.0, 0.0, 0.5768, 0.0, 1.0, 0.2902, 1.0, 0.6697, 0.5815, 1.0, 0.0, 1.0])
me_circle_002.update()
me_circle_004 = bpy.data.meshes.new('Circle.004')
me_circle_004.from_pydata([(-0.009008, 0.2052, 2.252), (-0.08203, 0.2001, 2.252), (-0.1523, 0.1848, 2.252), (-0.217, 0.1599, 2.252), (-0.2737, 0.1265, 2.252), (-0.3202, 0.08577, 2.252), (-0.3548, 0.03929, 2.252), (-0.3761, -0.01114, 2.252), (-0.3833, -0.06359, 2.252), (-0.3761, -0.116, 2.252), (-0.3548, -0.1665, 2.252), (-0.3202, -0.213, 2.252), (-0.2737, -0.2537, 2.252), (-0.217, -0.2871, 2.252), (-0.1523, -0.312, 2.252), (-0.08203, -0.3273, 2.252), (-0.009008, -0.3324, 2.252), (0.06402, -0.3273, 2.252), (0.1342, -0.312, 2.252), (0.1989, -0.2871, 2.252), (0.2557, -0.2537, 2.252), (0.3022, -0.213, 2.252), (0.3368, -0.1665, 2.252), (0.3581, -0.116, 2.252), (0.3653, -0.06359, 2.252), (0.3581, -0.01114, 2.252), (0.3368, 0.03929, 2.252), (0.3022, 0.08577, 2.252), (0.2557, 0.1265, 2.252), (0.1989, 0.1599, 2.252), (0.1342, 0.1848, 2.252), (0.06402, 0.2001, 2.252), (-1.26, -0.5303, 2.242), (-1.26, 0.4322, 2.242), (-0.7004, 0.4322, 2.242), (-0.2975, -0.251, 2.242), (-0.2975, 0.1142, 2.242), (-0.7048, -0.5303, 2.242)], [], [(1, 2, 3, 4, 5, 6, 7, 8, 9, 10, 11, 12, 13, 14, 15, 16, 17, 18, 19, 20, 21, 22, 23, 24, 25, 26, 27, 28, 29, 30, 31, 0), (32, 37, 35, 36, 34, 33)])
_uv = me_circle_004.uv_layers.new(name='UVMap')
_uv.uv.foreach_set('vector', [0.0, 0.0, 0.0, 0.0, 0.0, 0.0, 0.0, 0.0, 0.0, 0.0, 0.0, 0.0, 0.0, 0.0, 0.0, 0.0, 0.0, 0.0, 0.0, 0.0, 0.0, 0.0, 0.0, 0.0, 0.0, 0.0, 0.0, 0.0, 0.0, 0.0, 0.0, 0.0, 0.0, 0.0, 0.0, 0.0, 0.0, 0.0, 0.0, 0.0, 0.0, 0.0, 0.0, 0.0, 0.0, 0.0, 0.0, 0.0, 0.0, 0.0, 0.0, 0.0, 0.0, 0.0, 0.0, 0.0, 0.0, 0.0, 0.0, 0.0, 0.0, 0.0, 0.0, 0.0, 0.0, 0.0, 0.5768, 0.0, 1.0, 0.2902, 1.0, 0.6697, 0.5815, 1.0, 0.0, 1.0])
me_circle_004.update()
me_circle_005 = bpy.data.meshes.new('Circle.005')
me_circle_005.from_pydata([(-0.009008, 0.2052, 2.252), (-0.08203, 0.2001, 2.252), (-0.1523, 0.1848, 2.252), (-0.217, 0.1599, 2.252), (-0.2737, 0.1265, 2.252), (-0.3202, 0.08577, 2.252), (-0.3548, 0.03929, 2.252), (-0.3761, -0.01114, 2.252), (-0.3833, -0.06359, 2.252), (-0.3761, -0.116, 2.252), (-0.3548, -0.1665, 2.252), (-0.3202, -0.213, 2.252), (-0.2737, -0.2537, 2.252), (-0.217, -0.2871, 2.252), (-0.1523, -0.312, 2.252), (-0.08203, -0.3273, 2.252), (-0.009008, -0.3324, 2.252), (0.06402, -0.3273, 2.252), (0.1342, -0.312, 2.252), (0.1989, -0.2871, 2.252), (0.2557, -0.2537, 2.252), (0.3022, -0.213, 2.252), (0.3368, -0.1665, 2.252), (0.3581, -0.116, 2.252), (0.3653, -0.06359, 2.252), (0.3581, -0.01114, 2.252), (0.3368, 0.03929, 2.252), (0.3022, 0.08577, 2.252), (0.2557, 0.1265, 2.252), (0.1989, 0.1599, 2.252), (0.1342, 0.1848, 2.252), (0.06402, 0.2001, 2.252), (-1.26, -0.5303, 2.242), (-1.26, 0.4322, 2.242), (-0.7004, 0.4322, 2.242), (-0.2975, -0.251, 2.242), (-0.2975, 0.1142, 2.242), (-0.7048, -0.5303, 2.242)], [], [(1, 2, 3, 4, 5, 6, 7, 8, 9, 10, 11, 12, 13, 14, 15, 16, 17, 18, 19, 20, 21, 22, 23, 24, 25, 26, 27, 28, 29, 30, 31, 0), (32, 37, 35, 36, 34, 33)])
_uv = me_circle_005.uv_layers.new(name='UVMap')
_uv.uv.foreach_set('vector', [0.0, 0.0, 0.0, 0.0, 0.0, 0.0, 0.0, 0.0, 0.0, 0.0, 0.0, 0.0, 0.0, 0.0, 0.0, 0.0, 0.0, 0.0, 0.0, 0.0, 0.0, 0.0, 0.0, 0.0, 0.0, 0.0, 0.0, 0.0, 0.0, 0.0, 0.0, 0.0, 0.0, 0.0, 0.0, 0.0, 0.0, 0.0, 0.0, 0.0, 0.0, 0.0, 0.0, 0.0, 0.0, 0.0, 0.0, 0.0, 0.0, 0.0, 0.0, 0.0, 0.0, 0.0, 0.0, 0.0, 0.0, 0.0, 0.0, 0.0, 0.0, 0.0, 0.0, 0.0, 0.0, 0.0, 0.5768, 0.0, 1.0, 0.2902, 1.0, 0.6697, 0.5815, 1.0, 0.0, 1.0])
me_circle_005.update()
me_cube_006 = bpy.data.meshes.new('Cube.006')
me_cube_006.from_pydata([(2.273, 1.567, -5.341), (2.273, 1.567, -4.794), (2.273, 5.381, -5.341), (2.273, 5.381, -4.794), (2.337, 1.567, -5.341), (2.337, 1.567, -4.794), (2.337, 5.381, -5.341), (2.337, 5.381, -4.794), (2.273, 1.567, -4.082), (2.273, 1.567, -3.535), (2.273, 5.381, -4.082), (2.273, 5.381, -3.535), (2.337, 1.567, -4.082), (2.337, 1.567, -3.535), (2.337, 5.381, -4.082), (2.337, 5.381, -3.535)], [], [(0, 1, 3, 2), (2, 3, 7, 6), (6, 7, 5, 4), (4, 5, 1, 0), (2, 6, 4, 0), (7, 3, 1, 5), (8, 9, 11, 10), (10, 11, 15, 14), (14, 15, 13, 12), (12, 13, 9, 8), (10, 14, 12, 8), (15, 11, 9, 13)])
_uv = me_cube_006.uv_layers.new(name='UVMap')
_uv.uv.foreach_set('vector', [0.375, 0.0, 0.625, 0.0, 0.625, 0.25, 0.375, 0.25, 0.375, 0.25, 0.625, 0.25, 0.625, 0.5, 0.375, 0.5, 0.375, 0.5, 0.625, 0.5, 0.625, 0.75, 0.375, 0.75, 0.375, 0.75, 0.625, 0.75, 0.625, 1.0, 0.375, 1.0, 0.125, 0.5, 0.375, 0.5, 0.375, 0.75, 0.125, 0.75, 0.625, 0.5, 0.875, 0.5, 0.875, 0.75, 0.625, 0.75, 0.375, 0.0, 0.625, 0.0, 0.625, 0.25, 0.375, 0.25, 0.375, 0.25, 0.625, 0.25, 0.625, 0.5, 0.375, 0.5, 0.375, 0.5, 0.625, 0.5, 0.625, 0.75, 0.375, 0.75, 0.375, 0.75, 0.625, 0.75, 0.625, 1.0, 0.375, 1.0, 0.125, 0.5, 0.375, 0.5, 0.375, 0.75, 0.125, 0.75, 0.625, 0.5, 0.875, 0.5, 0.875, 0.75, 0.625, 0.75])
me_cube_006.update()
me_cube_012 = bpy.data.meshes.new('Cube.012')
me_cube_012.from_pydata([(-1.0, -1.0, -1.0), (-1.0, -1.0, 1.0), (-1.0, 1.0, -1.0), (-1.0, 1.0, 1.0), (1.0, -1.0, -1.0), (1.0, -1.0, 1.0), (1.0, 1.0, -1.0), (1.0, 1.0, 1.0), (1.101, -0.945, 0.9393), (1.101, -0.945, 1.093), (1.101, 22.98, 0.9393), (1.101, 22.98, 1.093), (-18.61, -0.945, 0.9393), (-18.61, -0.945, 1.093), (-18.61, 22.98, 0.9393), (-18.61, 22.98, 1.093), (-1.157, 20.88, -1.0), (-1.157, 20.88, 1.0), (-1.157, 22.88, -1.0), (-1.157, 22.88, 1.0), (0.8435, 20.88, -1.0), (0.8435, 20.88, 1.0), (0.8435, 22.88, -1.0), (0.8435, 22.88, 1.0), (-18.47, 20.88, -1.0), (-18.47, 20.88, 1.0), (-18.47, 22.88, -1.0), (-18.47, 22.88, 1.0), (-16.47, 20.88, -1.0), (-16.47, 20.88, 1.0), (-16.47, 22.88, -1.0), (-16.47, 22.88, 1.0), (-18.47, -1.0, -1.0), (-18.47, -1.0, 1.0), (-18.47, 1.0, -1.0), (-18.47, 1.0, 1.0), (-16.47, -1.0, -1.0), (-16.47, -1.0, 1.0), (-16.47, 1.0, -1.0), (-16.47, 1.0, 1.0)], [], [(0, 1, 3, 2), (2, 3, 7, 6), (6, 7, 5, 4), (4, 5, 1, 0), (2, 6, 4, 0), (7, 3, 1, 5), (8, 9, 11, 10), (10, 11, 15, 14), (14, 15, 13, 12), (12, 13, 9, 8), (10, 14, 12, 8), (15, 11, 9, 13), (16, 17, 19, 18), (18, 19, 23, 22), (22, 23, 21, 20), (20, 21, 17, 16), (18, 22, 20, 16), (23, 19, 17, 21), (24, 25, 27, 26), (26, 27, 31, 30), (30, 31, 29, 28), (28, 29, 25, 24), (26, 30, 28, 24), (31, 27, 25, 29), (32, 33, 35, 34), (34, 35, 39, 38), (38, 39, 37, 36), (36, 37, 33, 32), (34, 38, 36, 32), (39, 35, 33, 37)])
_uv = me_cube_012.uv_layers.new(name='UVMap')
_uv.uv.foreach_set('vector', [0.375, 0.0, 0.625, 0.0, 0.625, 0.25, 0.375, 0.25, 0.375, 0.25, 0.625, 0.25, 0.625, 0.5, 0.375, 0.5, 0.375, 0.5, 0.625, 0.5, 0.625, 0.75, 0.375, 0.75, 0.375, 0.75, 0.625, 0.75, 0.625, 1.0, 0.375, 1.0, 0.125, 0.5, 0.375, 0.5, 0.375, 0.75, 0.125, 0.75, 0.625, 0.5, 0.875, 0.5, 0.875, 0.75, 0.625, 0.75, 0.375, 0.0, 0.625, 0.0, 0.625, 0.25, 0.375, 0.25, 0.375, 0.25, 0.625, 0.25, 0.625, 0.5, 0.375, 0.5, 0.375, 0.5, 0.625, 0.5, 0.625, 0.75, 0.375, 0.75, 0.375, 0.75, 0.625, 0.75, 0.625, 1.0, 0.375, 1.0, 0.125, 0.5, 0.375, 0.5, 0.375, 0.75, 0.125, 0.75, 0.625, 0.5, 0.875, 0.5, 0.875, 0.75, 0.625, 0.75, 0.375, 0.0, 0.625, 0.0, 0.625, 0.25, 0.375, 0.25, 0.375, 0.25, 0.625, 0.25, 0.625, 0.5, 0.375, 0.5, 0.375, 0.5, 0.625, 0.5, 0.625, 0.75, 0.375, 0.75, 0.375, 0.75, 0.625, 0.75, 0.625, 1.0, 0.375, 1.0, 0.125, 0.5, 0.375, 0.5, 0.375, 0.75, 0.125, 0.75, 0.625, 0.5, 0.875, 0.5, 0.875, 0.75, 0.625, 0.75, 0.375, 0.0, 0.625, 0.0, 0.625, 0.25, 0.375, 0.25, 0.375, 0.25, 0.625, 0.25, 0.625, 0.5, 0.375, 0.5, 0.375, 0.5, 0.625, 0.5, 0.625, 0.75, 0.375, 0.75, 0.375, 0.75, 0.625, 0.75, 0.625, 1.0, 0.375, 1.0, 0.125, 0.5, 0.375, 0.5, 0.375, 0.75, 0.125, 0.75, 0.625, 0.5, 0.875, 0.5, 0.875, 0.75, 0.625, 0.75, 0.375, 0.0, 0.625, 0.0, 0.625, 0.25, 0.375, 0.25, 0.375, 0.25, 0.625, 0.25, 0.625, 0.5, 0.375, 0.5, 0.375, 0.5, 0.625, 0.5, 0.625, 0.75, 0.375, 0.75, 0.375, 0.75, 0.625, 0.75, 0.625, 1.0, 0.375, 1.0, 0.125, 0.5, 0.375, 0.5, 0.375, 0.75, 0.125, 0.75, 0.625, 0.5, 0.875, 0.5, 0.875, 0.75, 0.625, 0.75])
me_cube_012.update()
me_cube_014 = bpy.data.meshes.new('Cube.014')
me_cube_014.from_pydata([(-1.0, -1.0, -1.0), (-1.0, -1.0, 1.0), (-1.0, 1.0, -1.0), (-1.0, 1.0, 1.0), (1.0, -1.0, -1.0), (1.0, -1.0, 1.0), (1.0, 1.0, -1.0), (1.0, 1.0, 1.0), (1.101, -0.945, 0.9393), (1.101, -0.945, 1.093), (1.101, 22.98, 0.9393), (1.101, 22.98, 1.093), (-18.61, -0.945, 0.9393), (-18.61, -0.945, 1.093), (-18.61, 22.98, 0.9393), (-18.61, 22.98, 1.093), (-1.157, 20.88, -1.0), (-1.157, 20.88, 1.0), (-1.157, 22.88, -1.0), (-1.157, 22.88, 1.0), (0.8435, 20.88, -1.0), (0.8435, 20.88, 1.0), (0.8435, 22.88, -1.0), (0.8435, 22.88, 1.0), (-18.47, 20.88, -1.0), (-18.47, 20.88, 1.0), (-18.47, 22.88, -1.0), (-18.47, 22.88, 1.0), (-16.47, 20.88, -1.0), (-16.47, 20.88, 1.0), (-16.47, 22.88, -1.0), (-16.47, 22.88, 1.0), (-18.47, -1.0, -1.0), (-18.47, -1.0, 1.0), (-18.47, 1.0, -1.0), (-18.47, 1.0, 1.0), (-16.47, -1.0, -1.0), (-16.47, -1.0, 1.0), (-16.47, 1.0, -1.0), (-16.47, 1.0, 1.0)], [], [(0, 1, 3, 2), (2, 3, 7, 6), (6, 7, 5, 4), (4, 5, 1, 0), (2, 6, 4, 0), (7, 3, 1, 5), (8, 9, 11, 10), (10, 11, 15, 14), (14, 15, 13, 12), (12, 13, 9, 8), (10, 14, 12, 8), (15, 11, 9, 13), (16, 17, 19, 18), (18, 19, 23, 22), (22, 23, 21, 20), (20, 21, 17, 16), (18, 22, 20, 16), (23, 19, 17, 21), (24, 25, 27, 26), (26, 27, 31, 30), (30, 31, 29, 28), (28, 29, 25, 24), (26, 30, 28, 24), (31, 27, 25, 29), (32, 33, 35, 34), (34, 35, 39, 38), (38, 39, 37, 36), (36, 37, 33, 32), (34, 38, 36, 32), (39, 35, 33, 37)])
_uv = me_cube_014.uv_layers.new(name='UVMap')
_uv.uv.foreach_set('vector', [0.375, 0.0, 0.625, 0.0, 0.625, 0.25, 0.375, 0.25, 0.375, 0.25, 0.625, 0.25, 0.625, 0.5, 0.375, 0.5, 0.375, 0.5, 0.625, 0.5, 0.625, 0.75, 0.375, 0.75, 0.375, 0.75, 0.625, 0.75, 0.625, 1.0, 0.375, 1.0, 0.125, 0.5, 0.375, 0.5, 0.375, 0.75, 0.125, 0.75, 0.625, 0.5, 0.875, 0.5, 0.875, 0.75, 0.625, 0.75, 0.375, 0.0, 0.625, 0.0, 0.625, 0.25, 0.375, 0.25, 0.375, 0.25, 0.625, 0.25, 0.625, 0.5, 0.375, 0.5, 0.375, 0.5, 0.625, 0.5, 0.625, 0.75, 0.375, 0.75, 0.375, 0.75, 0.625, 0.75, 0.625, 1.0, 0.375, 1.0, 0.125, 0.5, 0.375, 0.5, 0.375, 0.75, 0.125, 0.75, 0.625, 0.5, 0.875, 0.5, 0.875, 0.75, 0.625, 0.75, 0.375, 0.0, 0.625, 0.0, 0.625, 0.25, 0.375, 0.25, 0.375, 0.25, 0.625, 0.25, 0.625, 0.5, 0.375, 0.5, 0.375, 0.5, 0.625, 0.5, 0.625, 0.75, 0.375, 0.75, 0.375, 0.75, 0.625, 0.75, 0.625, 1.0, 0.375, 1.0, 0.125, 0.5, 0.375, 0.5, 0.375, 0.75, 0.125, 0.75, 0.625, 0.5, 0.875, 0.5, 0.875, 0.75, 0.625, 0.75, 0.375, 0.0, 0.625, 0.0, 0.625, 0.25, 0.375, 0.25, 0.375, 0.25, 0.625, 0.25, 0.625, 0.5, 0.375, 0.5, 0.375, 0.5, 0.625, 0.5, 0.625, 0.75, 0.375, 0.75, 0.375, 0.75, 0.625, 0.75, 0.625, 1.0, 0.375, 1.0, 0.125, 0.5, 0.375, 0.5, 0.375, 0.75, 0.125, 0.75, 0.625, 0.5, 0.875, 0.5, 0.875, 0.75, 0.625, 0.75, 0.375, 0.0, 0.625, 0.0, 0.625, 0.25, 0.375, 0.25, 0.375, 0.25, 0.625, 0.25, 0.625, 0.5, 0.375, 0.5, 0.375, 0.5, 0.625, 0.5, 0.625, 0.75, 0.375, 0.75, 0.375, 0.75, 0.625, 0.75, 0.625, 1.0, 0.375, 1.0, 0.125, 0.5, 0.375, 0.5, 0.375, 0.75, 0.125, 0.75, 0.625, 0.5, 0.875, 0.5, 0.875, 0.75, 0.625, 0.75])
me_cube_014.update()
me_cone = bpy.data.meshes.new('Cone')
me_cone.from_pydata([(0.0, 1.0, -1.0), (0.1951, 0.9808, -1.0), (0.3827, 0.9239, -1.0), (0.5556, 0.8315, -1.0), (0.7071, 0.7071, -1.0), (0.8315, 0.5556, -1.0), (0.9239, 0.3827, -1.0), (0.9808, 0.1951, -1.0), (1.0, 0.0, -1.0), (0.9808, -0.1951, -1.0), (0.9239, -0.3827, -1.0), (0.8315, -0.5556, -1.0), (0.7071, -0.7071, -1.0), (0.5556, -0.8315, -1.0), (0.3827, -0.9239, -1.0), (0.1951, -0.9808, -1.0), (0.0, -1.0, -1.0), (-0.1951, -0.9808, -1.0), (-0.3827, -0.9239, -1.0), (-0.5556, -0.8315, -1.0), (-0.7071, -0.7071, -1.0), (-0.8315, -0.5556, -1.0), (-0.9239, -0.3827, -1.0), (-0.9808, -0.1951, -1.0), (-1.0, 0.0, -1.0), (-0.9808, 0.1951, -1.0), (-0.9239, 0.3827, -1.0), (-0.8315, 0.5556, -1.0), (-0.7071, 0.7071, -1.0), (-0.5556, 0.8315, -1.0), (-0.3827, 0.9239, -1.0), (-0.1951, 0.9808, -1.0), (0.0, 0.0, 1.0)], [], [(0, 32, 1), (1, 32, 2), (2, 32, 3), (3, 32, 4), (4, 32, 5), (5, 32, 6), (6, 32, 7), (7, 32, 8), (8, 32, 9), (9, 32, 10), (10, 32, 11), (11, 32, 12), (12, 32, 13), (13, 32, 14), (14, 32, 15), (15, 32, 16), (16, 32, 17), (17, 32, 18), (18, 32, 19), (19, 32, 20), (20, 32, 21), (21, 32, 22), (22, 32, 23), (23, 32, 24), (24, 32, 25), (25, 32, 26), (26, 32, 27), (27, 32, 28), (28, 32, 29), (29, 32, 30), (0, 1, 2, 3, 4, 5, 6, 7, 8, 9, 10, 11, 12, 13, 14, 15, 16, 17, 18, 19, 20, 21, 22, 23, 24, 25, 26, 27, 28, 29, 30, 31), (30, 32, 31), (31, 32, 0)])
_uv = me_cone.uv_layers.new(name='UVMap')
_uv.uv.foreach_set('vector', [0.25, 0.49, 0.25, 0.25, 0.2968, 0.4854, 0.2968, 0.4854, 0.25, 0.25, 0.3418, 0.4717, 0.3418, 0.4717, 0.25, 0.25, 0.3833, 0.4496, 0.3833, 0.4496, 0.25, 0.25, 0.4197, 0.4197, 0.4197, 0.4197, 0.25, 0.25, 0.4496, 0.3833, 0.4496, 0.3833, 0.25, 0.25, 0.4717, 0.3418, 0.4717, 0.3418, 0.25, 0.25, 0.4854, 0.2968, 0.4854, 0.2968, 0.25, 0.25, 0.49, 0.25, 0.49, 0.25, 0.25, 0.25, 0.4854, 0.2032, 0.4854, 0.2032, 0.25, 0.25, 0.4717, 0.1582, 0.4717, 0.1582, 0.25, 0.25, 0.4496, 0.1167, 0.4496, 0.1167, 0.25, 0.25, 0.4197, 0.08029, 0.4197, 0.08029, 0.25, 0.25, 0.3833, 0.05045, 0.3833, 0.05045, 0.25, 0.25, 0.3418, 0.02827, 0.3418, 0.02827, 0.25, 0.25, 0.2968, 0.01461, 0.2968, 0.01461, 0.25, 0.25, 0.25, 0.01, 0.25, 0.01, 0.25, 0.25, 0.2032, 0.01461, 0.2032, 0.01461, 0.25, 0.25, 0.1582, 0.02827, 0.1582, 0.02827, 0.25, 0.25, 0.1167, 0.05045, 0.1167, 0.05045, 0.25, 0.25, 0.08029, 0.08029, 0.08029, 0.08029, 0.25, 0.25, 0.05045, 0.1167, 0.05045, 0.1167, 0.25, 0.25, 0.02827, 0.1582, 0.02827, 0.1582, 0.25, 0.25, 0.01461, 0.2032, 0.01461, 0.2032, 0.25, 0.25, 0.01, 0.25, 0.01, 0.25, 0.25, 0.25, 0.01461, 0.2968, 0.01461, 0.2968, 0.25, 0.25, 0.02827, 0.3418, 0.02827, 0.3418, 0.25, 0.25, 0.05045, 0.3833, 0.05045, 0.3833, 0.25, 0.25, 0.08029, 0.4197, 0.08029, 0.4197, 0.25, 0.25, 0.1167, 0.4496, 0.1167, 0.4496, 0.25, 0.25, 0.1582, 0.4717, 0.75, 0.49, 0.7968, 0.4854, 0.8418, 0.4717, 0.8833, 0.4496, 0.9197, 0.4197, 0.9496, 0.3833, 0.9717, 0.3418, 0.9854, 0.2968, 0.99, 0.25, 0.9854, 0.2032, 0.9717, 0.1582, 0.9496, 0.1167, 0.9197, 0.08029, 0.8833, 0.05045, 0.8418, 0.02827, 0.7968, 0.01461, 0.75, 0.01, 0.7032, 0.01461, 0.6582, 0.02827, 0.6167, 0.05045, 0.5803, 0.08029, 0.5504, 0.1167, 0.5283, 0.1582, 0.5146, 0.2032, 0.51, 0.25, 0.5146, 0.2968, 0.5283, 0.3418, 0.5504, 0.3833, 0.5803, 0.4197, 0.6167, 0.4496, 0.6582, 0.4717, 0.7032, 0.4854, 0.1582, 0.4717, 0.25, 0.25, 0.2032, 0.4854, 0.2032, 0.4854, 0.25, 0.25, 0.25, 0.49])
me_cone.update()
me_cone_005 = bpy.data.meshes.new('Cone.005')
me_cone_005.from_pydata([(0.0, 1.0, -1.0), (0.1951, 0.9808, -1.0), (0.3827, 0.9239, -1.0), (0.5556, 0.8315, -1.0), (0.7071, 0.7071, -1.0), (0.8315, 0.5556, -1.0), (0.9239, 0.3827, -1.0), (0.9808, 0.1951, -1.0), (1.0, 0.0, -1.0), (0.9808, -0.1951, -1.0), (0.9239, -0.3827, -1.0), (0.8315, -0.5556, -1.0), (0.7071, -0.7071, -1.0), (0.5556, -0.8315, -1.0), (0.3827, -0.9239, -1.0), (0.1951, -0.9808, -1.0), (0.0, -1.0, -1.0), (-0.1951, -0.9808, -1.0), (-0.3827, -0.9239, -1.0), (-0.5556, -0.8315, -1.0), (-0.7071, -0.7071, -1.0), (-0.8315, -0.5556, -1.0), (-0.9239, -0.3827, -1.0), (-0.9808, -0.1951, -1.0), (-1.0, 0.0, -1.0), (-0.9808, 0.1951, -1.0), (-0.9239, 0.3827, -1.0), (-0.8315, 0.5556, -1.0), (-0.7071, 0.7071, -1.0), (-0.5556, 0.8315, -1.0), (-0.3827, 0.9239, -1.0), (-0.1951, 0.9808, -1.0), (0.0, 0.0, 1.0)], [], [(0, 32, 1), (1, 32, 2), (2, 32, 3), (3, 32, 4), (4, 32, 5), (5, 32, 6), (6, 32, 7), (7, 32, 8), (8, 32, 9), (9, 32, 10), (10, 32, 11), (11, 32, 12), (12, 32, 13), (13, 32, 14), (14, 32, 15), (15, 32, 16), (16, 32, 17), (17, 32, 18), (18, 32, 19), (19, 32, 20), (20, 32, 21), (21, 32, 22), (22, 32, 23), (23, 32, 24), (24, 32, 25), (25, 32, 26), (26, 32, 27), (27, 32, 28), (28, 32, 29), (29, 32, 30), (0, 1, 2, 3, 4, 5, 6, 7, 8, 9, 10, 11, 12, 13, 14, 15, 16, 17, 18, 19, 20, 21, 22, 23, 24, 25, 26, 27, 28, 29, 30, 31), (30, 32, 31), (31, 32, 0)])
_uv = me_cone_005.uv_layers.new(name='UVMap')
_uv.uv.foreach_set('vector', [0.25, 0.49, 0.25, 0.25, 0.2968, 0.4854, 0.2968, 0.4854, 0.25, 0.25, 0.3418, 0.4717, 0.3418, 0.4717, 0.25, 0.25, 0.3833, 0.4496, 0.3833, 0.4496, 0.25, 0.25, 0.4197, 0.4197, 0.4197, 0.4197, 0.25, 0.25, 0.4496, 0.3833, 0.4496, 0.3833, 0.25, 0.25, 0.4717, 0.3418, 0.4717, 0.3418, 0.25, 0.25, 0.4854, 0.2968, 0.4854, 0.2968, 0.25, 0.25, 0.49, 0.25, 0.49, 0.25, 0.25, 0.25, 0.4854, 0.2032, 0.4854, 0.2032, 0.25, 0.25, 0.4717, 0.1582, 0.4717, 0.1582, 0.25, 0.25, 0.4496, 0.1167, 0.4496, 0.1167, 0.25, 0.25, 0.4197, 0.08029, 0.4197, 0.08029, 0.25, 0.25, 0.3833, 0.05045, 0.3833, 0.05045, 0.25, 0.25, 0.3418, 0.02827, 0.3418, 0.02827, 0.25, 0.25, 0.2968, 0.01461, 0.2968, 0.01461, 0.25, 0.25, 0.25, 0.01, 0.25, 0.01, 0.25, 0.25, 0.2032, 0.01461, 0.2032, 0.01461, 0.25, 0.25, 0.1582, 0.02827, 0.1582, 0.02827, 0.25, 0.25, 0.1167, 0.05045, 0.1167, 0.05045, 0.25, 0.25, 0.08029, 0.08029, 0.08029, 0.08029, 0.25, 0.25, 0.05045, 0.1167, 0.05045, 0.1167, 0.25, 0.25, 0.02827, 0.1582, 0.02827, 0.1582, 0.25, 0.25, 0.01461, 0.2032, 0.01461, 0.2032, 0.25, 0.25, 0.01, 0.25, 0.01, 0.25, 0.25, 0.25, 0.01461, 0.2968, 0.01461, 0.2968, 0.25, 0.25, 0.02827, 0.3418, 0.02827, 0.3418, 0.25, 0.25, 0.05045, 0.3833, 0.05045, 0.3833, 0.25, 0.25, 0.08029, 0.4197, 0.08029, 0.4197, 0.25, 0.25, 0.1167, 0.4496, 0.1167, 0.4496, 0.25, 0.25, 0.1582, 0.4717, 0.75, 0.49, 0.7968, 0.4854, 0.8418, 0.4717, 0.8833, 0.4496, 0.9197, 0.4197, 0.9496, 0.3833, 0.9717, 0.3418, 0.9854, 0.2968, 0.99, 0.25, 0.9854, 0.2032, 0.9717, 0.1582, 0.9496, 0.1167, 0.9197, 0.08029, 0.8833, 0.05045, 0.8418, 0.02827, 0.7968, 0.01461, 0.75, 0.01, 0.7032, 0.01461, 0.6582, 0.02827, 0.6167, 0.05045, 0.5803, 0.08029, 0.5504, 0.1167, 0.5283, 0.1582, 0.5146, 0.2032, 0.51, 0.25, 0.5146, 0.2968, 0.5283, 0.3418, 0.5504, 0.3833, 0.5803, 0.4197, 0.6167, 0.4496, 0.6582, 0.4717, 0.7032, 0.4854, 0.1582, 0.4717, 0.25, 0.25, 0.2032, 0.4854, 0.2032, 0.4854, 0.25, 0.25, 0.25, 0.49])
me_cone_005.update()
me_cone_006 = bpy.data.meshes.new('Cone.006')
me_cone_006.from_pydata([(0.0, 1.0, -1.0), (0.1951, 0.9808, -1.0), (0.3827, 0.9239, -1.0), (0.5556, 0.8315, -1.0), (0.7071, 0.7071, -1.0), (0.8315, 0.5556, -1.0), (0.9239, 0.3827, -1.0), (0.9808, 0.1951, -1.0), (1.0, 0.0, -1.0), (0.9808, -0.1951, -1.0), (0.9239, -0.3827, -1.0), (0.8315, -0.5556, -1.0), (0.7071, -0.7071, -1.0), (0.5556, -0.8315, -1.0), (0.3827, -0.9239, -1.0), (0.1951, -0.9808, -1.0), (0.0, -1.0, -1.0), (-0.1951, -0.9808, -1.0), (-0.3827, -0.9239, -1.0), (-0.5556, -0.8315, -1.0), (-0.7071, -0.7071, -1.0), (-0.8315, -0.5556, -1.0), (-0.9239, -0.3827, -1.0), (-0.9808, -0.1951, -1.0), (-1.0, 0.0, -1.0), (-0.9808, 0.1951, -1.0), (-0.9239, 0.3827, -1.0), (-0.8315, 0.5556, -1.0), (-0.7071, 0.7071, -1.0), (-0.5556, 0.8315, -1.0), (-0.3827, 0.9239, -1.0), (-0.1951, 0.9808, -1.0), (0.0, 0.0, 1.0)], [], [(0, 32, 1), (1, 32, 2), (2, 32, 3), (3, 32, 4), (4, 32, 5), (5, 32, 6), (6, 32, 7), (7, 32, 8), (8, 32, 9), (9, 32, 10), (10, 32, 11), (11, 32, 12), (12, 32, 13), (13, 32, 14), (14, 32, 15), (15, 32, 16), (16, 32, 17), (17, 32, 18), (18, 32, 19), (19, 32, 20), (20, 32, 21), (21, 32, 22), (22, 32, 23), (23, 32, 24), (24, 32, 25), (25, 32, 26), (26, 32, 27), (27, 32, 28), (28, 32, 29), (29, 32, 30), (0, 1, 2, 3, 4, 5, 6, 7, 8, 9, 10, 11, 12, 13, 14, 15, 16, 17, 18, 19, 20, 21, 22, 23, 24, 25, 26, 27, 28, 29, 30, 31), (30, 32, 31), (31, 32, 0)])
_uv = me_cone_006.uv_layers.new(name='UVMap')
_uv.uv.foreach_set('vector', [0.25, 0.49, 0.25, 0.25, 0.2968, 0.4854, 0.2968, 0.4854, 0.25, 0.25, 0.3418, 0.4717, 0.3418, 0.4717, 0.25, 0.25, 0.3833, 0.4496, 0.3833, 0.4496, 0.25, 0.25, 0.4197, 0.4197, 0.4197, 0.4197, 0.25, 0.25, 0.4496, 0.3833, 0.4496, 0.3833, 0.25, 0.25, 0.4717, 0.3418, 0.4717, 0.3418, 0.25, 0.25, 0.4854, 0.2968, 0.4854, 0.2968, 0.25, 0.25, 0.49, 0.25, 0.49, 0.25, 0.25, 0.25, 0.4854, 0.2032, 0.4854, 0.2032, 0.25, 0.25, 0.4717, 0.1582, 0.4717, 0.1582, 0.25, 0.25, 0.4496, 0.1167, 0.4496, 0.1167, 0.25, 0.25, 0.4197, 0.08029, 0.4197, 0.08029, 0.25, 0.25, 0.3833, 0.05045, 0.3833, 0.05045, 0.25, 0.25, 0.3418, 0.02827, 0.3418, 0.02827, 0.25, 0.25, 0.2968, 0.01461, 0.2968, 0.01461, 0.25, 0.25, 0.25, 0.01, 0.25, 0.01, 0.25, 0.25, 0.2032, 0.01461, 0.2032, 0.01461, 0.25, 0.25, 0.1582, 0.02827, 0.1582, 0.02827, 0.25, 0.25, 0.1167, 0.05045, 0.1167, 0.05045, 0.25, 0.25, 0.08029, 0.08029, 0.08029, 0.08029, 0.25, 0.25, 0.05045, 0.1167, 0.05045, 0.1167, 0.25, 0.25, 0.02827, 0.1582, 0.02827, 0.1582, 0.25, 0.25, 0.01461, 0.2032, 0.01461, 0.2032, 0.25, 0.25, 0.01, 0.25, 0.01, 0.25, 0.25, 0.25, 0.01461, 0.2968, 0.01461, 0.2968, 0.25, 0.25, 0.02827, 0.3418, 0.02827, 0.3418, 0.25, 0.25, 0.05045, 0.3833, 0.05045, 0.3833, 0.25, 0.25, 0.08029, 0.4197, 0.08029, 0.4197, 0.25, 0.25, 0.1167, 0.4496, 0.1167, 0.4496, 0.25, 0.25, 0.1582, 0.4717, 0.75, 0.49, 0.7968, 0.4854, 0.8418, 0.4717, 0.8833, 0.4496, 0.9197, 0.4197, 0.9496, 0.3833, 0.9717, 0.3418, 0.9854, 0.2968, 0.99, 0.25, 0.9854, 0.2032, 0.9717, 0.1582, 0.9496, 0.1167, 0.9197, 0.08029, 0.8833, 0.05045, 0.8418, 0.02827, 0.7968, 0.01461, 0.75, 0.01, 0.7032, 0.01461, 0.6582, 0.02827, 0.6167, 0.05045, 0.5803, 0.08029, 0.5504, 0.1167, 0.5283, 0.1582, 0.5146, 0.2032, 0.51, 0.25, 0.5146, 0.2968, 0.5283, 0.3418, 0.5504, 0.3833, 0.5803, 0.4197, 0.6167, 0.4496, 0.6582, 0.4717, 0.7032, 0.4854, 0.1582, 0.4717, 0.25, 0.25, 0.2032, 0.4854, 0.2032, 0.4854, 0.25, 0.25, 0.25, 0.49])
me_cone_006.update()
me_cube_016 = bpy.data.meshes.new('Cube.016')
me_cube_016.from_pydata([(-1.0, -1.0, -1.0), (-1.0, -1.0, 1.0), (-1.0, 1.0, -1.0), (-1.0, 1.0, 1.0), (1.0, -1.0, -1.0), (1.0, -1.0, 1.0), (1.0, 1.0, -1.0), (1.0, 1.0, 1.0), (-1.0, -34.06, -1.0), (-1.0, -34.06, 1.0), (1.0, -34.06, 1.0), (1.0, -34.06, -1.0)], [], [(0, 1, 3, 2), (2, 3, 7, 6), (6, 7, 5, 4), (1, 0, 8, 9), (2, 6, 4, 0), (7, 3, 1, 5), (11, 10, 9, 8), (0, 4, 11, 8), (5, 1, 9, 10), (4, 5, 10, 11)])
_uv = me_cube_016.uv_layers.new(name='UVMap')
_uv.uv.foreach_set('vector', [0.375, 0.0, 0.625, 0.0, 0.625, 0.25, 0.375, 0.25, 0.375, 0.25, 0.625, 0.25, 0.625, 0.5, 0.375, 0.5, 0.375, 0.5, 0.625, 0.5, 0.625, 0.75, 0.375, 0.75, 0.625, 0.0, 0.375, 0.0, 0.375, 0.0, 0.625, 0.0, 0.125, 0.5, 0.375, 0.5, 0.375, 0.75, 0.125, 0.75, 0.625, 0.5, 0.875, 0.5, 0.875, 0.75, 0.625, 0.75, 0.375, 0.75, 0.625, 0.75, 0.625, 1.0, 0.375, 1.0, 0.125, 0.75, 0.375, 0.75, 0.375, 0.75, 0.125, 0.75, 0.625, 0.75, 0.875, 0.75, 0.875, 0.75, 0.625, 0.75, 0.375, 0.75, 0.625, 0.75, 0.625, 0.75, 0.375, 0.75])
me_cube_016.update()

# ---- objects
ob_light = bpy.data.objects.new('Light', light_light)
ob_camera = bpy.data.objects.new('Camera', cam_camera)
ob_plane = bpy.data.objects.new('Plane', me_plane_001)
ob_cube = bpy.data.objects.new('Cube', me_cube_001)
ob_cone_001 = bpy.data.objects.new('Cone.001', me_cone_001)
ob_cone_002 = bpy.data.objects.new('Cone.002', me_cone_002)
ob_cone_003 = bpy.data.objects.new('Cone.003', me_cone_003)
ob_cone_004 = bpy.data.objects.new('Cone.004', me_cone_004)
ob_cube_001 = bpy.data.objects.new('Cube.001', me_cube_002)
ob_cube_002 = bpy.data.objects.new('Cube.002', me_cube_003)
ob_cube_003 = bpy.data.objects.new('Cube.003', me_cube_004)
ob_cube_004 = bpy.data.objects.new('Cube.004', me_cube_005)
ob_circle = bpy.data.objects.new('Circle', me_circle_002)
ob_circle_001 = bpy.data.objects.new('Circle.001', me_circle_004)
ob_circle_002 = bpy.data.objects.new('Circle.002', me_circle_005)
ob_cube_005 = bpy.data.objects.new('Cube.005', me_cube_006)
ob_cube_010 = bpy.data.objects.new('Cube.010', me_cube_012)
ob_cube_006 = bpy.data.objects.new('Cube.006', me_cube_014)
ob_cone = bpy.data.objects.new('Cone', me_cone)
ob_cone_005 = bpy.data.objects.new('Cone.005', me_cone_005)
ob_cone_006 = bpy.data.objects.new('Cone.006', me_cone_006)
ob_cube_007 = bpy.data.objects.new('Cube.007', me_cube_016)

# ---- transforms, parenting, visibility, modifiers, constraints
ob_light.location = (4.076, 1.005, 5.904)
ob_light.rotation_euler = (0.6503, 0.05522, 1.866)
ob_light.lock_rotations_4d = False
ob_light.empty_display_type = 'ARROWS'
ob_light.color = (0.0, 0.0, 0.0, 0.0)
ob_light.lineart.crease_threshold = 0.0
ob_camera.location = (7.359, -6.926, 4.958)
ob_camera.rotation_euler = (1.109, 0.0, 0.8149)
ob_camera.lock_rotations_4d = False
ob_camera.empty_display_type = 'ARROWS'
ob_camera.color = (0.0, 0.0, 0.0, 0.0)
ob_camera.display_type = 'WIRE'
ob_camera.lineart.crease_threshold = 0.0
ob_plane.location = (0.0, 0.0, 0.0)
ob_plane.scale = (19.88, 19.88, 19.88)
ob_cube.parent = ob_cone_002
ob_cube.matrix_parent_inverse = Matrix(((3.056, -0.0, 0.0, 13.48), (-0.0, 3.056, -0.0, -27.12), (0.0, 0.0, 3.056, -1.074), (-0.0, 0.0, -0.0, 1.0)))
ob_cube.location = (-3.383, -15.31, 0.7197)
ob_cube.scale = (0.716, 0.716, 0.716)
_m = ob_cube.modifiers.new('Auto Smooth', 'NODES')
_m.node_group = ng_auto_smooth
_gi = [s.identifier for s in ng_auto_smooth.interface.items_tree if s.item_type == 'SOCKET' and s.in_out == 'INPUT']
_m[_gi[1]] = 0.5236  # Angle
ob_cone_001.parent = ob_cone_002
ob_cone_001.matrix_parent_inverse = Matrix(((3.056, -0.0, 0.0, 13.48), (-0.0, 3.056, -0.0, -27.12), (0.0, 0.0, 3.056, -1.074), (-0.0, 0.0, -0.0, 1.0)))
ob_cone_001.location = (-4.377, 3.674, 0.3514)
ob_cone_001.scale = (0.3272, 0.3272, 0.3272)
ob_cone_002.location = (-19.01, 18.55, 0.3514)
ob_cone_002.scale = (0.3272, 0.3272, 0.3272)
ob_cone_003.parent = ob_cone_002
ob_cone_003.matrix_parent_inverse = Matrix(((3.056, -0.0, 0.0, 13.48), (-0.0, 3.056, -0.0, -27.12), (0.0, 0.0, 3.056, -1.074), (-0.0, 0.0, -0.0, 1.0)))
ob_cone_003.location = (-2.594, 8.826, 0.3514)
ob_cone_003.scale = (0.3272, 0.3272, 0.3272)
ob_cone_004.parent = ob_cone_002
ob_cone_004.matrix_parent_inverse = Matrix(((3.056, -0.0, 0.0, 13.48), (-0.0, 3.056, -0.0, -27.12), (0.0, 0.0, 3.056, -1.074), (-0.0, 0.0, -0.0, 1.0)))
ob_cone_004.location = (-2.793, 3.626, 0.3514)
ob_cone_004.scale = (0.3272, 0.3272, 0.3272)
ob_cube_001.location = (-15.29, 15.63, 0.1106)
ob_cube_001.scale = (0.1203, 0.5403, 0.06024)
ob_cube_002.location = (-14.96, 15.58, 0.2648)
ob_cube_002.scale = (0.279, 0.4988, 0.0796)
ob_cube_003.location = (-14.08, 15.58, 0.07782)
ob_cube_003.scale = (-0.1263, 0.453, 0.08016)
ob_cube_004.location = (-10.61, 15.53, 0.7801)
ob_cube_004.scale = (-1.666, 1.835, 0.8199)
_m = ob_cube_004.modifiers.new('Boolean', 'BOOLEAN')
ob_circle.location = (-5.772, 16.74, 0.8402)
ob_circle.rotation_euler = (0.0, -1.482, 0.0)
ob_circle.scale = (0.439, 0.439, 0.439)
ob_circle_001.location = (-6.472, 15.43, 0.8402)
ob_circle_001.rotation_euler = (0.0, -1.482, 0.0)
ob_circle_001.scale = (0.439, 0.439, 0.439)
ob_circle_002.location = (-5.772, 14.33, 0.8402)
ob_circle_002.rotation_euler = (0.0, -1.482, 0.0)
ob_circle_002.scale = (0.439, 0.439, 0.439)
ob_cube_005.location = (-11.95, 12.02, 5.338)
ob_cube_010.location = (-10.33, 16.78, 0.1089)
ob_cube_010.scale = (-0.02883, 0.02376, 0.1804)
ob_cube_006.location = (-10.33, 13.76, 0.1089)
ob_cube_006.scale = (-0.02883, 0.02376, 0.1804)
ob_cone.location = (-10.83, 4.649, 0.4427)
ob_cone.rotation_euler = (-0.008242, 3.107, 0.9606)
ob_cone.scale = (0.2464, 0.2464, 0.2464)
ob_cone_005.location = (-11.05, 3.666, 0.7878)
ob_cone_005.rotation_euler = (-0.008242, 3.107, 0.9606)
ob_cone_005.scale = (0.2464, 0.2464, 0.2464)
ob_cone_006.location = (-11.89, 3.108, 1.125)
ob_cone_006.rotation_euler = (-0.008242, 3.107, 0.9606)
ob_cone_006.scale = (0.2464, 0.2464, 0.2464)
ob_cube_007.location = (-11.51, 2.285, 0.846)
ob_cube_007.scale = (1.049, 0.2099, 0.878)

# ---- collection membership
col_collection.objects.link(ob_light)
col_collection.objects.link(ob_camera)
col_collection.objects.link(ob_plane)
col_collection.objects.link(ob_cube)
col_collection.objects.link(ob_cone_001)
col_collection.objects.link(ob_cone_002)
col_collection.objects.link(ob_cone_003)
col_collection.objects.link(ob_cone_004)
col_collection.objects.link(ob_cube_001)
col_collection.objects.link(ob_cube_002)
col_collection.objects.link(ob_cube_003)
col_collection.objects.link(ob_cube_004)
col_collection.objects.link(ob_circle)
col_collection.objects.link(ob_circle_001)
col_collection.objects.link(ob_circle_002)
col_collection.objects.link(ob_cube_005)
col_collection.objects.link(ob_cube_010)
col_collection.objects.link(ob_cube_006)
col_collection.objects.link(ob_cone)
col_collection.objects.link(ob_cone_005)
col_collection.objects.link(ob_cone_006)
col_collection.objects.link(ob_cube_007)

# ---- scene / render settings (as saved in the file)
scene.camera = ob_camera
scene.frame_start = 1; scene.frame_end = 250; scene.frame_set(1)
scene.render.engine = 'BLENDER_EEVEE_NEXT'
scene.cycles.sampling_pattern = 'TABULATED_SOBOL'
scene.cycles.use_light_tree = False
scene.view_settings.view_transform = 'Filmic'
bpy.context.view_layer.update()
